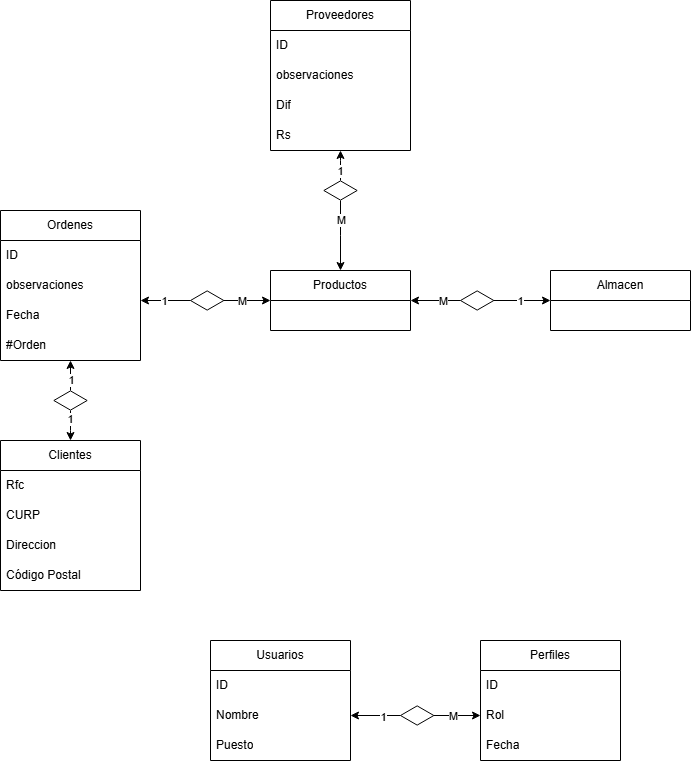

The diagram above was exported from draw.io. Its source (the exported page's mxGraphModel, read from the mxfile embedded in the PNG):
<mxGraphModel dx="1212" dy="774" grid="1" gridSize="10" guides="1" tooltips="1" connect="1" arrows="1" fold="1" page="1" pageScale="1" pageWidth="827" pageHeight="1169" math="0" shadow="0">
  <root>
    <mxCell id="0" />
    <mxCell id="1" parent="0" />
    <mxCell id="57bouhxWtLa9IXXw3stb-5" parent="1" style="swimlane;fontStyle=0;childLayout=stackLayout;horizontal=1;startSize=30;horizontalStack=0;resizeParent=1;resizeParentMax=0;resizeLast=0;collapsible=1;marginBottom=0;whiteSpace=wrap;html=1;" value="Proveedores" vertex="1">
      <mxGeometry height="150" width="140" x="360" y="20" as="geometry" />
    </mxCell>
    <mxCell id="57bouhxWtLa9IXXw3stb-6" parent="57bouhxWtLa9IXXw3stb-5" style="text;strokeColor=none;fillColor=none;align=left;verticalAlign=middle;spacingLeft=4;spacingRight=4;overflow=hidden;points=[[0,0.5],[1,0.5]];portConstraint=eastwest;rotatable=0;whiteSpace=wrap;html=1;" value="ID" vertex="1">
      <mxGeometry height="30" width="140" y="30" as="geometry" />
    </mxCell>
    <mxCell id="57bouhxWtLa9IXXw3stb-7" parent="57bouhxWtLa9IXXw3stb-5" style="text;strokeColor=none;fillColor=none;align=left;verticalAlign=middle;spacingLeft=4;spacingRight=4;overflow=hidden;points=[[0,0.5],[1,0.5]];portConstraint=eastwest;rotatable=0;whiteSpace=wrap;html=1;" value="observaciones&amp;nbsp;" vertex="1">
      <mxGeometry height="30" width="140" y="60" as="geometry" />
    </mxCell>
    <mxCell id="57bouhxWtLa9IXXw3stb-8" parent="57bouhxWtLa9IXXw3stb-5" style="text;strokeColor=none;fillColor=none;align=left;verticalAlign=middle;spacingLeft=4;spacingRight=4;overflow=hidden;points=[[0,0.5],[1,0.5]];portConstraint=eastwest;rotatable=0;whiteSpace=wrap;html=1;" value="Dif" vertex="1">
      <mxGeometry height="30" width="140" y="90" as="geometry" />
    </mxCell>
    <mxCell id="57bouhxWtLa9IXXw3stb-76" parent="57bouhxWtLa9IXXw3stb-5" style="text;strokeColor=none;fillColor=none;align=left;verticalAlign=middle;spacingLeft=4;spacingRight=4;overflow=hidden;points=[[0,0.5],[1,0.5]];portConstraint=eastwest;rotatable=0;whiteSpace=wrap;html=1;" value="Rs" vertex="1">
      <mxGeometry height="30" width="140" y="120" as="geometry" />
    </mxCell>
    <mxCell id="57bouhxWtLa9IXXw3stb-9" parent="1" style="swimlane;fontStyle=0;childLayout=stackLayout;horizontal=1;startSize=30;horizontalStack=0;resizeParent=1;resizeParentMax=0;resizeLast=0;collapsible=1;marginBottom=0;whiteSpace=wrap;html=1;" value="Productos" vertex="1">
      <mxGeometry height="60" width="140" x="360" y="290" as="geometry" />
    </mxCell>
    <mxCell id="57bouhxWtLa9IXXw3stb-14" parent="1" style="swimlane;fontStyle=0;childLayout=stackLayout;horizontal=1;startSize=30;horizontalStack=0;resizeParent=1;resizeParentMax=0;resizeLast=0;collapsible=1;marginBottom=0;whiteSpace=wrap;html=1;" value="Ordenes" vertex="1">
      <mxGeometry height="150" width="140" x="90" y="230" as="geometry" />
    </mxCell>
    <mxCell id="57bouhxWtLa9IXXw3stb-15" parent="57bouhxWtLa9IXXw3stb-14" style="text;strokeColor=none;fillColor=none;align=left;verticalAlign=middle;spacingLeft=4;spacingRight=4;overflow=hidden;points=[[0,0.5],[1,0.5]];portConstraint=eastwest;rotatable=0;whiteSpace=wrap;html=1;" value="ID" vertex="1">
      <mxGeometry height="30" width="140" y="30" as="geometry" />
    </mxCell>
    <mxCell id="57bouhxWtLa9IXXw3stb-16" parent="57bouhxWtLa9IXXw3stb-14" style="text;strokeColor=none;fillColor=none;align=left;verticalAlign=middle;spacingLeft=4;spacingRight=4;overflow=hidden;points=[[0,0.5],[1,0.5]];portConstraint=eastwest;rotatable=0;whiteSpace=wrap;html=1;" value="observaciones&amp;nbsp;" vertex="1">
      <mxGeometry height="30" width="140" y="60" as="geometry" />
    </mxCell>
    <mxCell id="57bouhxWtLa9IXXw3stb-17" parent="57bouhxWtLa9IXXw3stb-14" style="text;strokeColor=none;fillColor=none;align=left;verticalAlign=middle;spacingLeft=4;spacingRight=4;overflow=hidden;points=[[0,0.5],[1,0.5]];portConstraint=eastwest;rotatable=0;whiteSpace=wrap;html=1;" value="Fecha" vertex="1">
      <mxGeometry height="30" width="140" y="90" as="geometry" />
    </mxCell>
    <mxCell id="57bouhxWtLa9IXXw3stb-18" parent="57bouhxWtLa9IXXw3stb-14" style="text;strokeColor=none;fillColor=none;align=left;verticalAlign=middle;spacingLeft=4;spacingRight=4;overflow=hidden;points=[[0,0.5],[1,0.5]];portConstraint=eastwest;rotatable=0;whiteSpace=wrap;html=1;" value="#Orden" vertex="1">
      <mxGeometry height="30" width="140" y="120" as="geometry" />
    </mxCell>
    <mxCell id="57bouhxWtLa9IXXw3stb-19" parent="1" style="swimlane;fontStyle=0;childLayout=stackLayout;horizontal=1;startSize=30;horizontalStack=0;resizeParent=1;resizeParentMax=0;resizeLast=0;collapsible=1;marginBottom=0;whiteSpace=wrap;html=1;" value="Clientes" vertex="1">
      <mxGeometry height="150" width="140" x="90" y="460" as="geometry" />
    </mxCell>
    <mxCell id="57bouhxWtLa9IXXw3stb-20" parent="57bouhxWtLa9IXXw3stb-19" style="text;strokeColor=none;fillColor=none;align=left;verticalAlign=middle;spacingLeft=4;spacingRight=4;overflow=hidden;points=[[0,0.5],[1,0.5]];portConstraint=eastwest;rotatable=0;whiteSpace=wrap;html=1;" value="Rfc" vertex="1">
      <mxGeometry height="30" width="140" y="30" as="geometry" />
    </mxCell>
    <mxCell id="57bouhxWtLa9IXXw3stb-21" parent="57bouhxWtLa9IXXw3stb-19" style="text;strokeColor=none;fillColor=none;align=left;verticalAlign=middle;spacingLeft=4;spacingRight=4;overflow=hidden;points=[[0,0.5],[1,0.5]];portConstraint=eastwest;rotatable=0;whiteSpace=wrap;html=1;" value="CURP" vertex="1">
      <mxGeometry height="30" width="140" y="60" as="geometry" />
    </mxCell>
    <mxCell id="57bouhxWtLa9IXXw3stb-22" parent="57bouhxWtLa9IXXw3stb-19" style="text;strokeColor=none;fillColor=none;align=left;verticalAlign=middle;spacingLeft=4;spacingRight=4;overflow=hidden;points=[[0,0.5],[1,0.5]];portConstraint=eastwest;rotatable=0;whiteSpace=wrap;html=1;" value="Direccion" vertex="1">
      <mxGeometry height="30" width="140" y="90" as="geometry" />
    </mxCell>
    <mxCell id="57bouhxWtLa9IXXw3stb-23" parent="57bouhxWtLa9IXXw3stb-19" style="text;strokeColor=none;fillColor=none;align=left;verticalAlign=middle;spacingLeft=4;spacingRight=4;overflow=hidden;points=[[0,0.5],[1,0.5]];portConstraint=eastwest;rotatable=0;whiteSpace=wrap;html=1;" value="Código Postal" vertex="1">
      <mxGeometry height="30" width="140" y="120" as="geometry" />
    </mxCell>
    <mxCell id="57bouhxWtLa9IXXw3stb-24" parent="1" style="swimlane;fontStyle=0;childLayout=stackLayout;horizontal=1;startSize=30;horizontalStack=0;resizeParent=1;resizeParentMax=0;resizeLast=0;collapsible=1;marginBottom=0;whiteSpace=wrap;html=1;" value="Almacen" vertex="1">
      <mxGeometry height="60" width="140" x="640" y="290" as="geometry" />
    </mxCell>
    <mxCell id="57bouhxWtLa9IXXw3stb-29" parent="1" style="swimlane;fontStyle=0;childLayout=stackLayout;horizontal=1;startSize=30;horizontalStack=0;resizeParent=1;resizeParentMax=0;resizeLast=0;collapsible=1;marginBottom=0;whiteSpace=wrap;html=1;" value="Usuarios" vertex="1">
      <mxGeometry height="120" width="140" x="300" y="660" as="geometry" />
    </mxCell>
    <mxCell id="57bouhxWtLa9IXXw3stb-30" parent="57bouhxWtLa9IXXw3stb-29" style="text;strokeColor=none;fillColor=none;align=left;verticalAlign=middle;spacingLeft=4;spacingRight=4;overflow=hidden;points=[[0,0.5],[1,0.5]];portConstraint=eastwest;rotatable=0;whiteSpace=wrap;html=1;" value="ID" vertex="1">
      <mxGeometry height="30" width="140" y="30" as="geometry" />
    </mxCell>
    <mxCell id="57bouhxWtLa9IXXw3stb-31" parent="57bouhxWtLa9IXXw3stb-29" style="text;strokeColor=none;fillColor=none;align=left;verticalAlign=middle;spacingLeft=4;spacingRight=4;overflow=hidden;points=[[0,0.5],[1,0.5]];portConstraint=eastwest;rotatable=0;whiteSpace=wrap;html=1;" value="Nombre" vertex="1">
      <mxGeometry height="30" width="140" y="60" as="geometry" />
    </mxCell>
    <mxCell id="57bouhxWtLa9IXXw3stb-32" parent="57bouhxWtLa9IXXw3stb-29" style="text;strokeColor=none;fillColor=none;align=left;verticalAlign=middle;spacingLeft=4;spacingRight=4;overflow=hidden;points=[[0,0.5],[1,0.5]];portConstraint=eastwest;rotatable=0;whiteSpace=wrap;html=1;" value="Puesto" vertex="1">
      <mxGeometry height="30" width="140" y="90" as="geometry" />
    </mxCell>
    <mxCell id="57bouhxWtLa9IXXw3stb-34" parent="1" style="swimlane;fontStyle=0;childLayout=stackLayout;horizontal=1;startSize=30;horizontalStack=0;resizeParent=1;resizeParentMax=0;resizeLast=0;collapsible=1;marginBottom=0;whiteSpace=wrap;html=1;" value="Perfiles" vertex="1">
      <mxGeometry height="120" width="140" x="570" y="660" as="geometry" />
    </mxCell>
    <mxCell id="57bouhxWtLa9IXXw3stb-35" parent="57bouhxWtLa9IXXw3stb-34" style="text;strokeColor=none;fillColor=none;align=left;verticalAlign=middle;spacingLeft=4;spacingRight=4;overflow=hidden;points=[[0,0.5],[1,0.5]];portConstraint=eastwest;rotatable=0;whiteSpace=wrap;html=1;" value="ID" vertex="1">
      <mxGeometry height="30" width="140" y="30" as="geometry" />
    </mxCell>
    <mxCell id="57bouhxWtLa9IXXw3stb-36" parent="57bouhxWtLa9IXXw3stb-34" style="text;strokeColor=none;fillColor=none;align=left;verticalAlign=middle;spacingLeft=4;spacingRight=4;overflow=hidden;points=[[0,0.5],[1,0.5]];portConstraint=eastwest;rotatable=0;whiteSpace=wrap;html=1;" value="Rol" vertex="1">
      <mxGeometry height="30" width="140" y="60" as="geometry" />
    </mxCell>
    <mxCell id="57bouhxWtLa9IXXw3stb-37" parent="57bouhxWtLa9IXXw3stb-34" style="text;strokeColor=none;fillColor=none;align=left;verticalAlign=middle;spacingLeft=4;spacingRight=4;overflow=hidden;points=[[0,0.5],[1,0.5]];portConstraint=eastwest;rotatable=0;whiteSpace=wrap;html=1;" value="Fecha" vertex="1">
      <mxGeometry height="30" width="140" y="90" as="geometry" />
    </mxCell>
    <mxCell id="57bouhxWtLa9IXXw3stb-42" edge="1" parent="1" source="57bouhxWtLa9IXXw3stb-41" style="edgeStyle=orthogonalEdgeStyle;rounded=0;orthogonalLoop=1;jettySize=auto;html=1;" value="">
      <mxGeometry relative="1" as="geometry">
        <Array as="points">
          <mxPoint x="430" y="180" />
          <mxPoint x="430" y="180" />
        </Array>
        <mxPoint x="430" y="170" as="targetPoint" />
      </mxGeometry>
    </mxCell>
    <mxCell id="57bouhxWtLa9IXXw3stb-63" connectable="0" parent="57bouhxWtLa9IXXw3stb-42" style="edgeLabel;html=1;align=center;verticalAlign=middle;resizable=0;points=[];" value="1" vertex="1">
      <mxGeometry relative="1" x="-0.3737" y="1" as="geometry">
        <mxPoint as="offset" />
      </mxGeometry>
    </mxCell>
    <mxCell id="57bouhxWtLa9IXXw3stb-43" edge="1" parent="1" source="57bouhxWtLa9IXXw3stb-41" style="edgeStyle=orthogonalEdgeStyle;rounded=0;orthogonalLoop=1;jettySize=auto;html=1;entryX=0.5;entryY=0;entryDx=0;entryDy=0;" target="57bouhxWtLa9IXXw3stb-9" value="">
      <mxGeometry relative="1" as="geometry" />
    </mxCell>
    <mxCell id="57bouhxWtLa9IXXw3stb-64" connectable="0" parent="57bouhxWtLa9IXXw3stb-43" style="edgeLabel;html=1;align=center;verticalAlign=middle;resizable=0;points=[];" value="M" vertex="1">
      <mxGeometry relative="1" x="-0.4907" as="geometry">
        <mxPoint y="2" as="offset" />
      </mxGeometry>
    </mxCell>
    <mxCell id="57bouhxWtLa9IXXw3stb-41" parent="1" style="html=1;whiteSpace=wrap;aspect=fixed;shape=isoRectangle;" value="" vertex="1">
      <mxGeometry height="20" width="33.33" x="413.34" y="200" as="geometry" />
    </mxCell>
    <mxCell id="57bouhxWtLa9IXXw3stb-68" edge="1" parent="1" source="57bouhxWtLa9IXXw3stb-48" style="edgeStyle=orthogonalEdgeStyle;rounded=0;orthogonalLoop=1;jettySize=auto;html=1;" value="">
      <mxGeometry relative="1" as="geometry" />
    </mxCell>
    <mxCell id="57bouhxWtLa9IXXw3stb-80" connectable="0" parent="57bouhxWtLa9IXXw3stb-68" style="edgeLabel;html=1;align=center;verticalAlign=middle;resizable=0;points=[];" value="M" vertex="1">
      <mxGeometry relative="1" x="-0.414" y="-2" as="geometry">
        <mxPoint as="offset" />
      </mxGeometry>
    </mxCell>
    <mxCell id="57bouhxWtLa9IXXw3stb-78" edge="1" parent="1" source="57bouhxWtLa9IXXw3stb-48" style="edgeStyle=orthogonalEdgeStyle;rounded=0;orthogonalLoop=1;jettySize=auto;html=1;" value="">
      <mxGeometry relative="1" as="geometry">
        <Array as="points">
          <mxPoint x="230" y="320" />
        </Array>
        <mxPoint x="230" y="320" as="targetPoint" />
      </mxGeometry>
    </mxCell>
    <mxCell id="57bouhxWtLa9IXXw3stb-79" connectable="0" parent="57bouhxWtLa9IXXw3stb-78" style="edgeLabel;html=1;align=center;verticalAlign=middle;resizable=0;points=[];" value="1" vertex="1">
      <mxGeometry relative="1" x="-0.3429" y="1" as="geometry">
        <mxPoint x="-10" y="-1" as="offset" />
      </mxGeometry>
    </mxCell>
    <mxCell id="TZNntMvjIMUClrpDs9dQ-2" edge="1" parent="1" source="57bouhxWtLa9IXXw3stb-48" style="edgeStyle=orthogonalEdgeStyle;rounded=0;orthogonalLoop=1;jettySize=auto;html=1;" target="57bouhxWtLa9IXXw3stb-9">
      <mxGeometry relative="1" as="geometry" />
    </mxCell>
    <mxCell id="TZNntMvjIMUClrpDs9dQ-3" connectable="0" parent="TZNntMvjIMUClrpDs9dQ-2" style="edgeLabel;html=1;align=center;verticalAlign=middle;resizable=0;points=[];" value="M" vertex="1">
      <mxGeometry relative="1" x="-0.4577" y="-2" as="geometry">
        <mxPoint x="5" y="-2" as="offset" />
      </mxGeometry>
    </mxCell>
    <mxCell id="57bouhxWtLa9IXXw3stb-48" parent="1" style="html=1;whiteSpace=wrap;aspect=fixed;shape=isoRectangle;" value="" vertex="1">
      <mxGeometry height="20" width="33.33" x="280" y="310" as="geometry" />
    </mxCell>
    <mxCell id="57bouhxWtLa9IXXw3stb-55" edge="1" parent="1" source="57bouhxWtLa9IXXw3stb-53" style="edgeStyle=orthogonalEdgeStyle;rounded=0;orthogonalLoop=1;jettySize=auto;html=1;entryX=0;entryY=0.5;entryDx=0;entryDy=0;" target="57bouhxWtLa9IXXw3stb-24" value="">
      <mxGeometry relative="1" as="geometry">
        <Array as="points" />
        <mxPoint x="650" y="335.05882352941194" as="targetPoint" />
      </mxGeometry>
    </mxCell>
    <mxCell id="57bouhxWtLa9IXXw3stb-75" connectable="0" parent="57bouhxWtLa9IXXw3stb-55" style="edgeLabel;html=1;align=center;verticalAlign=middle;resizable=0;points=[];" value="1" vertex="1">
      <mxGeometry relative="1" x="-0.7478" as="geometry">
        <mxPoint x="19" as="offset" />
      </mxGeometry>
    </mxCell>
    <mxCell id="TZNntMvjIMUClrpDs9dQ-1" edge="1" parent="1" source="57bouhxWtLa9IXXw3stb-53" style="edgeStyle=orthogonalEdgeStyle;rounded=0;orthogonalLoop=1;jettySize=auto;html=1;entryX=1;entryY=0.5;entryDx=0;entryDy=0;" target="57bouhxWtLa9IXXw3stb-9">
      <mxGeometry relative="1" as="geometry" />
    </mxCell>
    <mxCell id="TZNntMvjIMUClrpDs9dQ-4" connectable="0" parent="TZNntMvjIMUClrpDs9dQ-1" style="edgeLabel;html=1;align=center;verticalAlign=middle;resizable=0;points=[];" value="M" vertex="1">
      <mxGeometry relative="1" x="-0.3046" as="geometry">
        <mxPoint as="offset" />
      </mxGeometry>
    </mxCell>
    <mxCell id="57bouhxWtLa9IXXw3stb-53" parent="1" style="html=1;whiteSpace=wrap;aspect=fixed;shape=isoRectangle;" value="" vertex="1">
      <mxGeometry height="20" width="33.33" x="550" y="310" as="geometry" />
    </mxCell>
    <mxCell id="57bouhxWtLa9IXXw3stb-81" edge="1" parent="1" source="57bouhxWtLa9IXXw3stb-56" style="edgeStyle=orthogonalEdgeStyle;rounded=0;orthogonalLoop=1;jettySize=auto;html=1;" target="57bouhxWtLa9IXXw3stb-18" value="">
      <mxGeometry relative="1" as="geometry">
        <Array as="points">
          <mxPoint x="160" y="380" />
          <mxPoint x="160" y="380" />
        </Array>
      </mxGeometry>
    </mxCell>
    <mxCell id="57bouhxWtLa9IXXw3stb-85" connectable="0" parent="57bouhxWtLa9IXXw3stb-81" style="edgeLabel;html=1;align=center;verticalAlign=middle;resizable=0;points=[];" value="1" vertex="1">
      <mxGeometry relative="1" x="-0.08" as="geometry">
        <mxPoint y="4" as="offset" />
      </mxGeometry>
    </mxCell>
    <mxCell id="57bouhxWtLa9IXXw3stb-83" edge="1" parent="1" source="57bouhxWtLa9IXXw3stb-56" style="edgeStyle=orthogonalEdgeStyle;rounded=0;orthogonalLoop=1;jettySize=auto;html=1;" value="">
      <mxGeometry relative="1" as="geometry">
        <Array as="points">
          <mxPoint x="160" y="450" />
          <mxPoint x="160" y="450" />
        </Array>
        <mxPoint x="160" y="460" as="targetPoint" />
      </mxGeometry>
    </mxCell>
    <mxCell id="57bouhxWtLa9IXXw3stb-86" connectable="0" parent="57bouhxWtLa9IXXw3stb-83" style="edgeLabel;html=1;align=center;verticalAlign=middle;resizable=0;points=[];" value="1" vertex="1">
      <mxGeometry relative="1" x="-0.4867" y="-1" as="geometry">
        <mxPoint as="offset" />
      </mxGeometry>
    </mxCell>
    <mxCell id="57bouhxWtLa9IXXw3stb-56" parent="1" style="html=1;whiteSpace=wrap;aspect=fixed;shape=isoRectangle;" value="" vertex="1">
      <mxGeometry height="20" width="33.33" x="143.33999999999997" y="410" as="geometry" />
    </mxCell>
    <mxCell id="TZNntMvjIMUClrpDs9dQ-5" edge="1" parent="1" source="57bouhxWtLa9IXXw3stb-59" style="edgeStyle=orthogonalEdgeStyle;rounded=0;orthogonalLoop=1;jettySize=auto;html=1;entryX=1;entryY=0.5;entryDx=0;entryDy=0;" target="57bouhxWtLa9IXXw3stb-31">
      <mxGeometry relative="1" as="geometry" />
    </mxCell>
    <mxCell id="TZNntMvjIMUClrpDs9dQ-6" connectable="0" parent="TZNntMvjIMUClrpDs9dQ-5" style="edgeLabel;html=1;align=center;verticalAlign=middle;resizable=0;points=[];" value="1" vertex="1">
      <mxGeometry relative="1" x="-0.2809" y="1" as="geometry">
        <mxPoint as="offset" />
      </mxGeometry>
    </mxCell>
    <mxCell id="TZNntMvjIMUClrpDs9dQ-7" edge="1" parent="1" source="57bouhxWtLa9IXXw3stb-59" style="edgeStyle=orthogonalEdgeStyle;rounded=0;orthogonalLoop=1;jettySize=auto;html=1;entryX=0;entryY=0.5;entryDx=0;entryDy=0;" target="57bouhxWtLa9IXXw3stb-36">
      <mxGeometry relative="1" as="geometry" />
    </mxCell>
    <mxCell id="TZNntMvjIMUClrpDs9dQ-8" connectable="0" parent="TZNntMvjIMUClrpDs9dQ-7" style="edgeLabel;html=1;align=center;verticalAlign=middle;resizable=0;points=[];" value="M" vertex="1">
      <mxGeometry relative="1" x="-0.1901" as="geometry">
        <mxPoint as="offset" />
      </mxGeometry>
    </mxCell>
    <mxCell id="57bouhxWtLa9IXXw3stb-59" parent="1" style="html=1;whiteSpace=wrap;aspect=fixed;shape=isoRectangle;" value="" vertex="1">
      <mxGeometry height="20" width="33.33" x="490" y="725" as="geometry" />
    </mxCell>
  </root>
</mxGraphModel>